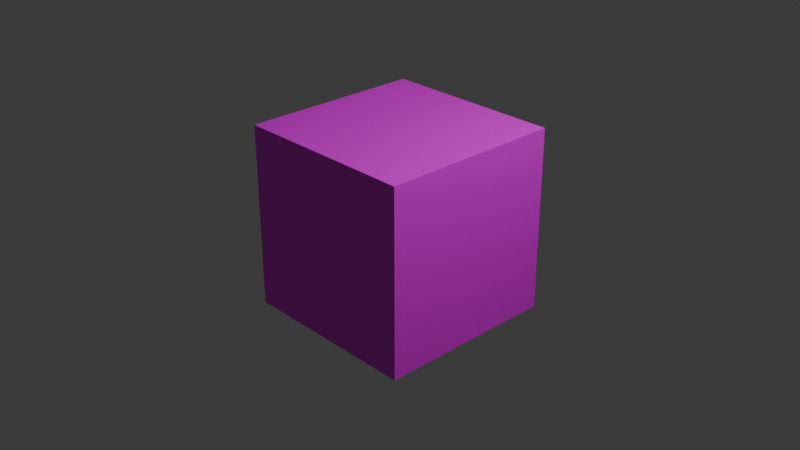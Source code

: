 # Source: testCube.blend  (saved by Blender 4.0.36; exported with 4.5.12 LTS)
import bpy
from mathutils import Matrix  # noqa: F401  (used for matrix-valued properties, if any)

bpy.ops.wm.read_factory_settings(use_empty=True)
scene = bpy.context.scene
scene.name = 'Scene'

# ---- collections
col_collection = bpy.data.collections.new('Collection'); scene.collection.children.link(col_collection)

# ---- images (referenced by path relative to the original .blend; pixels are not part of the script)
import os
ASSET_DIR = os.environ.get("B2B_ASSET_DIR", "")  # directory of the original .blend (textures are referenced by path, not embedded)
HERE = os.path.dirname(os.path.abspath(__file__))  # packed textures are extracted next to this script under _unpacked/

def load_image(name, relpath, width, height, colorspace="sRGB"):
    """Load a texture the original file referenced (path relative to the .blend, or extracted next to this script)."""
    p = next((c for c in (os.path.join(HERE, relpath), os.path.join(ASSET_DIR, relpath)) if relpath and os.path.exists(c)), "")
    if p:
        img = bpy.data.images.load(p, check_existing=True)
        img.name = name
    else:  # same state as the original file: an image datablock whose file is absent (Cycles renders it pink)
        img = bpy.data.images.new(name, width, height)
        img.source = "FILE"
        img.filepath = "//" + (relpath or name)
    img.colorspace_settings.name = colorspace
    return img
img_image__3__png = load_image('image (3).png', 'image (3).png', 1024, 1024, 'sRGB')

# ---- materials (node trees are filled in below, after node groups)
mat_material = bpy.data.materials.new('Material')
mat_material.alpha_threshold = 0.0
mat_material.use_transparent_shadow = False
mat_material.roughness = 0.5
mat_material.line_color = (0.0, 0.0, 0.0, 1.0)

# ---- material node trees
mat_material.use_nodes = True; mat_material.node_tree.nodes.clear()
_N = mat_material.node_tree.nodes; _L = mat_material.node_tree.links
n0 = _N.new('ShaderNodeOutputMaterial'); n0.name = 'Material Output'; n0.location = (300, 300)
n1 = _N.new('ShaderNodeBsdfPrincipled'); n1.name = 'Principled BSDF'; n1.location = (10, 300)
n1.inputs[3].default_value = 1.45
n2 = _N.new('ShaderNodeTexImage'); n2.name = 'Image Texture'; n2.location = (-280, 260)
n2.image = img_image__3__png
_L.new(n1.outputs[0], n0.inputs[0])
_L.new(n2.outputs[0], n1.inputs[0])
n0.is_active_output = True

# ---- world
world_world = bpy.data.worlds.new('World'); scene.world = world_world
world_world.use_nodes = True; world_world.node_tree.nodes.clear()
_N = world_world.node_tree.nodes; _L = world_world.node_tree.links
n0 = _N.new('ShaderNodeOutputWorld'); n0.name = 'World Output'; n0.location = (300, 300)
n1 = _N.new('ShaderNodeBackground'); n1.name = 'Background'; n1.location = (10, 300)
n1.inputs[0].default_value = (0.05088, 0.05088, 0.05088, 1.0)
_L.new(n1.outputs[0], n0.inputs[0])
n0.is_active_output = True
world_world.color = (0.05088, 0.05088, 0.05088)
world_world.use_sun_shadow = False
world_world.sun_shadow_jitter_overblur = 0.0

# ---- cameras
cam_camera = bpy.data.cameras.new('Camera')
cam_camera.clip_end = 100.0
cam_camera.ortho_scale = 7.314

# ---- lights
light_light = bpy.data.lights.new('Light', 'POINT')
light_light.transmission_factor = 0.0
light_light.use_soft_falloff = False
light_light.energy = 1000.0
light_light.shadow_soft_size = 0.1
light_light.shadow_maximum_resolution = 0.006
light_light.use_absolute_resolution = True

# ---- meshes
me_cube = bpy.data.meshes.new('Cube')
me_cube.from_pydata([(1.0, 1.0, 1.0), (1.0, 1.0, -1.0), (1.0, -1.0, 1.0), (1.0, -1.0, -1.0), (-1.0, 1.0, 1.0), (-1.0, 1.0, -1.0), (-1.0, -1.0, 1.0), (-1.0, -1.0, -1.0)], [], [(0, 4, 6, 2), (3, 2, 6, 7), (7, 6, 4, 5), (5, 1, 3, 7), (1, 0, 2, 3), (5, 4, 0, 1)])
_uv = me_cube.uv_layers.new(name='UVMap')
_uv.uv.foreach_set('vector', [0.1255, 0.1252, 0.1877, 0.1252, 0.1877, 0.1874, 0.1255, 0.1874, 0.0633, 0.1874, 0.1255, 0.1874, 0.1255, 0.2496, 0.0633, 0.2496, 0.0633, 0.0008165, 0.1255, 0.0008165, 0.1255, 0.06301, 0.0633, 0.06301, 0.001105, 0.1252, 0.0633, 0.1252, 0.0633, 0.1874, 0.001105, 0.1874, 0.0633, 0.1252, 0.1255, 0.1252, 0.1255, 0.1874, 0.0633, 0.1874, 0.0633, 0.06301, 0.1255, 0.06301, 0.1255, 0.1252, 0.0633, 0.1252])
me_cube.materials.append(mat_material)
me_cube.use_mirror_vertex_groups = False
me_cube.update()

# ---- objects
ob_cube = bpy.data.objects.new('Cube', me_cube)
ob_light = bpy.data.objects.new('Light', light_light)
ob_camera = bpy.data.objects.new('Camera', cam_camera)

# ---- transforms, parenting, visibility, modifiers, constraints
ob_cube.location = (0.0, 0.0, 0.0)
ob_cube.lock_rotations_4d = False
ob_cube.empty_display_type = 'ARROWS'
ob_cube.lineart.crease_threshold = 0.0
ob_light.location = (4.076, 1.005, 5.904)
ob_light.rotation_euler = (0.6503, 0.05522, 1.866)
ob_light.lock_rotations_4d = False
ob_light.empty_display_type = 'ARROWS'
ob_light.color = (0.0, 0.0, 0.0, 0.0)
ob_light.lineart.crease_threshold = 0.0
ob_camera.location = (7.359, -6.926, 4.958)
ob_camera.rotation_euler = (1.109, 0.0, 0.8149)
ob_camera.lock_rotations_4d = False
ob_camera.empty_display_type = 'ARROWS'
ob_camera.color = (0.0, 0.0, 0.0, 0.0)
ob_camera.display_type = 'WIRE'
ob_camera.lineart.crease_threshold = 0.0

# ---- collection membership
col_collection.objects.link(ob_cube)
col_collection.objects.link(ob_light)
col_collection.objects.link(ob_camera)

# ---- scene / render settings (as saved in the file)
scene.camera = ob_camera
scene.frame_start = 1; scene.frame_end = 250; scene.frame_set(1)
scene.render.engine = 'BLENDER_EEVEE_NEXT'
scene.cycles.sampling_pattern = 'TABULATED_SOBOL'
bpy.context.view_layer.update()
